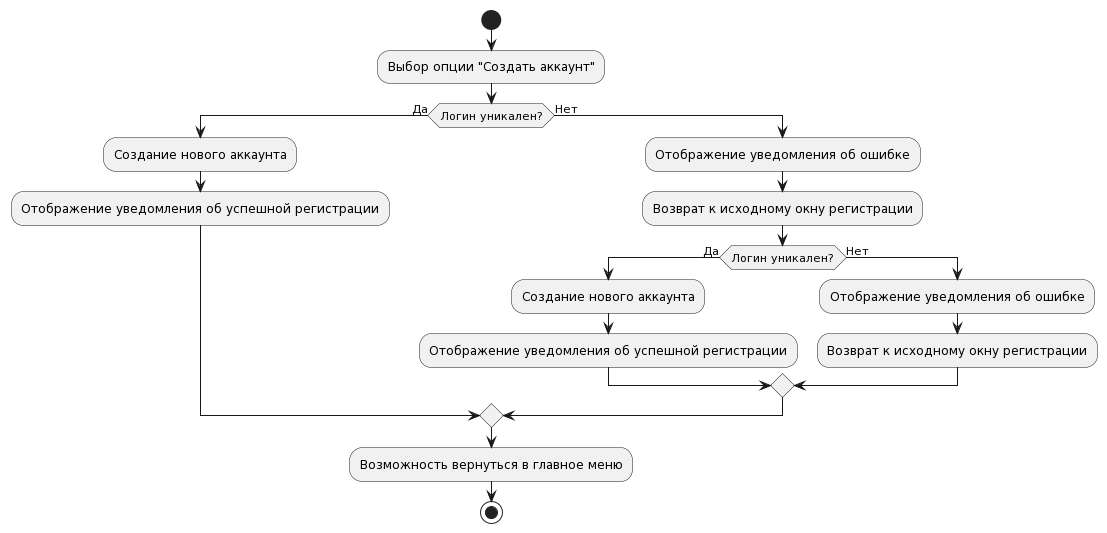

The diagram above was rendered by PlantUML. Its source (embedded in the PNG):
@startuml
start
:Выбор опции "Создать аккаунт";
if (Логин уникален?) then (Да)
  :Создание нового аккаунта;
  :Отображение уведомления об успешной регистрации;
else (Нет)
  :Отображение уведомления об ошибке;
  :Возврат к исходному окну регистрации;
  if (Логин уникален?) then (Да)
    :Создание нового аккаунта;
    :Отображение уведомления об успешной регистрации;
  else (Нет)
    :Отображение уведомления об ошибке;
    :Возврат к исходному окну регистрации;
  endif
endif
:Возможность вернуться в главное меню;
stop
@enduml